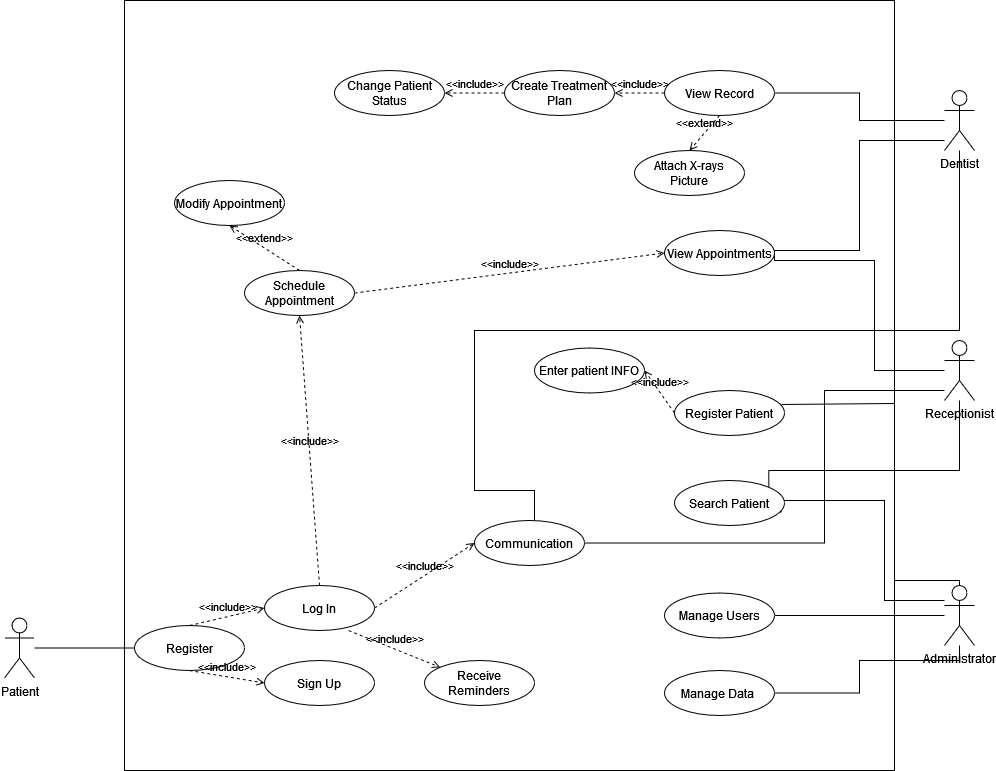

The diagram above was exported from draw.io. Its source (the exported page's mxGraphModel, read from the mxfile embedded in the PNG):
<mxGraphModel dx="1194" dy="752" grid="1" gridSize="10" guides="1" tooltips="1" connect="1" arrows="1" fold="1" page="1" pageScale="1" pageWidth="850" pageHeight="1100" math="0" shadow="0">
  <root>
    <mxCell id="0" />
    <mxCell id="1" parent="0" />
    <mxCell id="X0DPHZbtItZCoW2ArgQh-1" value="" style="whiteSpace=wrap;html=1;aspect=fixed;" vertex="1" parent="1">
      <mxGeometry x="160" y="70" width="770" height="770" as="geometry" />
    </mxCell>
    <mxCell id="X0DPHZbtItZCoW2ArgQh-2" style="rounded=0;orthogonalLoop=1;jettySize=auto;html=1;entryX=1;entryY=0.5;entryDx=0;entryDy=0;edgeStyle=orthogonalEdgeStyle;endArrow=none;endFill=0;" edge="1" parent="1" source="X0DPHZbtItZCoW2ArgQh-5" target="X0DPHZbtItZCoW2ArgQh-17">
      <mxGeometry relative="1" as="geometry">
        <mxPoint x="970" y="210" as="sourcePoint" />
      </mxGeometry>
    </mxCell>
    <mxCell id="X0DPHZbtItZCoW2ArgQh-3" style="edgeStyle=orthogonalEdgeStyle;shape=connector;rounded=0;orthogonalLoop=1;jettySize=auto;html=1;entryX=1;entryY=0.5;entryDx=0;entryDy=0;labelBackgroundColor=default;strokeColor=default;fontFamily=Helvetica;fontSize=11;fontColor=default;endArrow=none;endFill=0;" edge="1" parent="1" source="X0DPHZbtItZCoW2ArgQh-5" target="X0DPHZbtItZCoW2ArgQh-19">
      <mxGeometry relative="1" as="geometry">
        <Array as="points">
          <mxPoint x="895" y="210" />
          <mxPoint x="895" y="320" />
          <mxPoint x="810" y="320" />
        </Array>
      </mxGeometry>
    </mxCell>
    <mxCell id="X0DPHZbtItZCoW2ArgQh-4" style="edgeStyle=orthogonalEdgeStyle;shape=connector;rounded=0;orthogonalLoop=1;jettySize=auto;html=1;labelBackgroundColor=default;strokeColor=default;fontFamily=Helvetica;fontSize=11;fontColor=default;endArrow=classic;entryX=1;entryY=0.5;entryDx=0;entryDy=0;" edge="1" parent="1" source="X0DPHZbtItZCoW2ArgQh-5" target="X0DPHZbtItZCoW2ArgQh-33">
      <mxGeometry relative="1" as="geometry">
        <Array as="points">
          <mxPoint x="995" y="400" />
          <mxPoint x="510" y="400" />
          <mxPoint x="510" y="560" />
          <mxPoint x="570" y="560" />
          <mxPoint x="570" y="613" />
        </Array>
      </mxGeometry>
    </mxCell>
    <mxCell id="X0DPHZbtItZCoW2ArgQh-5" value="Dentist" style="shape=umlActor;verticalLabelPosition=bottom;verticalAlign=top;html=1;outlineConnect=0;" vertex="1" parent="1">
      <mxGeometry x="980" y="160" width="30" height="60" as="geometry" />
    </mxCell>
    <mxCell id="X0DPHZbtItZCoW2ArgQh-6" style="edgeStyle=orthogonalEdgeStyle;shape=connector;rounded=0;orthogonalLoop=1;jettySize=auto;html=1;entryX=1;entryY=0.5;entryDx=0;entryDy=0;labelBackgroundColor=default;strokeColor=default;fontFamily=Helvetica;fontSize=11;fontColor=default;endArrow=none;endFill=0;" edge="1" parent="1" source="X0DPHZbtItZCoW2ArgQh-9" target="X0DPHZbtItZCoW2ArgQh-19">
      <mxGeometry relative="1" as="geometry">
        <Array as="points">
          <mxPoint x="910" y="440" />
          <mxPoint x="910" y="330" />
          <mxPoint x="810" y="330" />
        </Array>
      </mxGeometry>
    </mxCell>
    <mxCell id="X0DPHZbtItZCoW2ArgQh-7" style="edgeStyle=orthogonalEdgeStyle;shape=connector;rounded=0;orthogonalLoop=1;jettySize=auto;html=1;entryX=1;entryY=0;entryDx=0;entryDy=0;labelBackgroundColor=default;strokeColor=default;fontFamily=Helvetica;fontSize=11;fontColor=default;endArrow=none;endFill=0;" edge="1" parent="1" source="X0DPHZbtItZCoW2ArgQh-9" target="X0DPHZbtItZCoW2ArgQh-28">
      <mxGeometry relative="1" as="geometry">
        <Array as="points">
          <mxPoint x="995" y="540" />
          <mxPoint x="805" y="540" />
        </Array>
      </mxGeometry>
    </mxCell>
    <mxCell id="X0DPHZbtItZCoW2ArgQh-8" style="edgeStyle=orthogonalEdgeStyle;shape=connector;rounded=0;orthogonalLoop=1;jettySize=auto;html=1;entryX=1;entryY=0.5;entryDx=0;entryDy=0;labelBackgroundColor=default;strokeColor=default;fontFamily=Helvetica;fontSize=11;fontColor=default;endArrow=none;endFill=0;" edge="1" parent="1" source="X0DPHZbtItZCoW2ArgQh-9" target="X0DPHZbtItZCoW2ArgQh-33">
      <mxGeometry relative="1" as="geometry">
        <Array as="points">
          <mxPoint x="860" y="460" />
          <mxPoint x="860" y="613" />
        </Array>
      </mxGeometry>
    </mxCell>
    <mxCell id="X0DPHZbtItZCoW2ArgQh-9" value="Receptionist" style="shape=umlActor;verticalLabelPosition=bottom;verticalAlign=top;html=1;outlineConnect=0;" vertex="1" parent="1">
      <mxGeometry x="980" y="410" width="30" height="60" as="geometry" />
    </mxCell>
    <mxCell id="X0DPHZbtItZCoW2ArgQh-10" style="edgeStyle=orthogonalEdgeStyle;shape=connector;rounded=0;orthogonalLoop=1;jettySize=auto;html=1;entryX=1;entryY=0.5;entryDx=0;entryDy=0;labelBackgroundColor=default;strokeColor=default;fontFamily=Helvetica;fontSize=11;fontColor=default;endArrow=none;endFill=0;" edge="1" parent="1" source="X0DPHZbtItZCoW2ArgQh-14" target="X0DPHZbtItZCoW2ArgQh-24">
      <mxGeometry relative="1" as="geometry">
        <Array as="points">
          <mxPoint x="950" y="685" />
          <mxPoint x="950" y="685" />
        </Array>
      </mxGeometry>
    </mxCell>
    <mxCell id="X0DPHZbtItZCoW2ArgQh-11" style="edgeStyle=orthogonalEdgeStyle;shape=connector;rounded=0;orthogonalLoop=1;jettySize=auto;html=1;entryX=1;entryY=0.5;entryDx=0;entryDy=0;labelBackgroundColor=default;strokeColor=default;fontFamily=Helvetica;fontSize=11;fontColor=default;endArrow=none;endFill=0;" edge="1" parent="1" source="X0DPHZbtItZCoW2ArgQh-14" target="X0DPHZbtItZCoW2ArgQh-26">
      <mxGeometry relative="1" as="geometry">
        <Array as="points">
          <mxPoint x="995" y="730" />
          <mxPoint x="895" y="730" />
          <mxPoint x="895" y="763" />
        </Array>
      </mxGeometry>
    </mxCell>
    <mxCell id="X0DPHZbtItZCoW2ArgQh-12" style="edgeStyle=orthogonalEdgeStyle;shape=connector;rounded=0;orthogonalLoop=1;jettySize=auto;html=1;entryX=0.977;entryY=0.696;entryDx=0;entryDy=0;labelBackgroundColor=default;strokeColor=default;fontFamily=Helvetica;fontSize=11;fontColor=default;endArrow=none;endFill=0;entryPerimeter=0;" edge="1" parent="1" source="X0DPHZbtItZCoW2ArgQh-14" target="X0DPHZbtItZCoW2ArgQh-28">
      <mxGeometry relative="1" as="geometry">
        <mxPoint x="630" y="562.5" as="targetPoint" />
        <Array as="points">
          <mxPoint x="920" y="670" />
          <mxPoint x="920" y="570" />
          <mxPoint x="810" y="570" />
          <mxPoint x="810" y="581" />
        </Array>
      </mxGeometry>
    </mxCell>
    <mxCell id="X0DPHZbtItZCoW2ArgQh-13" style="edgeStyle=orthogonalEdgeStyle;shape=connector;rounded=0;orthogonalLoop=1;jettySize=auto;html=1;entryX=0.973;entryY=0.311;entryDx=0;entryDy=0;labelBackgroundColor=default;strokeColor=default;fontFamily=Helvetica;fontSize=11;fontColor=default;endArrow=none;endFill=0;entryPerimeter=0;" edge="1" parent="1" source="X0DPHZbtItZCoW2ArgQh-14" target="X0DPHZbtItZCoW2ArgQh-27">
      <mxGeometry relative="1" as="geometry">
        <Array as="points">
          <mxPoint x="995" y="650" />
          <mxPoint x="930" y="650" />
          <mxPoint x="930" y="473" />
        </Array>
      </mxGeometry>
    </mxCell>
    <mxCell id="X0DPHZbtItZCoW2ArgQh-14" value="Administrator" style="shape=umlActor;verticalLabelPosition=bottom;verticalAlign=top;html=1;outlineConnect=0;" vertex="1" parent="1">
      <mxGeometry x="980" y="655" width="30" height="60" as="geometry" />
    </mxCell>
    <mxCell id="X0DPHZbtItZCoW2ArgQh-15" style="edgeStyle=orthogonalEdgeStyle;shape=connector;rounded=0;orthogonalLoop=1;jettySize=auto;html=1;entryX=0;entryY=0.5;entryDx=0;entryDy=0;labelBackgroundColor=default;strokeColor=default;fontFamily=Helvetica;fontSize=11;fontColor=default;endArrow=none;endFill=0;" edge="1" parent="1" source="X0DPHZbtItZCoW2ArgQh-16" target="X0DPHZbtItZCoW2ArgQh-29">
      <mxGeometry relative="1" as="geometry" />
    </mxCell>
    <mxCell id="X0DPHZbtItZCoW2ArgQh-16" value="Patient" style="shape=umlActor;verticalLabelPosition=bottom;verticalAlign=top;html=1;outlineConnect=0;" vertex="1" parent="1">
      <mxGeometry x="40" y="687.5" width="30" height="60" as="geometry" />
    </mxCell>
    <mxCell id="X0DPHZbtItZCoW2ArgQh-17" value="View Record" style="ellipse;whiteSpace=wrap;html=1;" vertex="1" parent="1">
      <mxGeometry x="700" y="140" width="110" height="45" as="geometry" />
    </mxCell>
    <mxCell id="X0DPHZbtItZCoW2ArgQh-18" value="Create Treatment Plan" style="ellipse;whiteSpace=wrap;html=1;" vertex="1" parent="1">
      <mxGeometry x="540" y="140" width="110" height="45" as="geometry" />
    </mxCell>
    <mxCell id="X0DPHZbtItZCoW2ArgQh-19" value="View Appointments" style="ellipse;whiteSpace=wrap;html=1;" vertex="1" parent="1">
      <mxGeometry x="700" y="300" width="110" height="45" as="geometry" />
    </mxCell>
    <mxCell id="X0DPHZbtItZCoW2ArgQh-20" value="Attach X-rays Picture" style="ellipse;whiteSpace=wrap;html=1;" vertex="1" parent="1">
      <mxGeometry x="670" y="220" width="110" height="45" as="geometry" />
    </mxCell>
    <mxCell id="X0DPHZbtItZCoW2ArgQh-21" value="Change Patient Status" style="ellipse;whiteSpace=wrap;html=1;" vertex="1" parent="1">
      <mxGeometry x="370" y="140" width="110" height="45" as="geometry" />
    </mxCell>
    <mxCell id="X0DPHZbtItZCoW2ArgQh-22" value="Modify Appointment" style="ellipse;whiteSpace=wrap;html=1;" vertex="1" parent="1">
      <mxGeometry x="210" y="250" width="110" height="45" as="geometry" />
    </mxCell>
    <mxCell id="X0DPHZbtItZCoW2ArgQh-23" value="Schedule Appointment" style="ellipse;whiteSpace=wrap;html=1;" vertex="1" parent="1">
      <mxGeometry x="280" y="340" width="110" height="45" as="geometry" />
    </mxCell>
    <mxCell id="X0DPHZbtItZCoW2ArgQh-24" value="Manage Users" style="ellipse;whiteSpace=wrap;html=1;" vertex="1" parent="1">
      <mxGeometry x="700" y="662.5" width="110" height="45" as="geometry" />
    </mxCell>
    <mxCell id="X0DPHZbtItZCoW2ArgQh-25" value="Enter patient INFO" style="ellipse;whiteSpace=wrap;html=1;" vertex="1" parent="1">
      <mxGeometry x="570" y="417.5" width="110" height="45" as="geometry" />
    </mxCell>
    <mxCell id="X0DPHZbtItZCoW2ArgQh-26" value="Manage Data&amp;nbsp;" style="ellipse;whiteSpace=wrap;html=1;" vertex="1" parent="1">
      <mxGeometry x="700" y="740" width="110" height="45" as="geometry" />
    </mxCell>
    <mxCell id="X0DPHZbtItZCoW2ArgQh-27" value="Register Patient" style="ellipse;whiteSpace=wrap;html=1;" vertex="1" parent="1">
      <mxGeometry x="710" y="460" width="110" height="45" as="geometry" />
    </mxCell>
    <mxCell id="X0DPHZbtItZCoW2ArgQh-28" value="Search Patient" style="ellipse;whiteSpace=wrap;html=1;" vertex="1" parent="1">
      <mxGeometry x="710" y="550" width="110" height="45" as="geometry" />
    </mxCell>
    <mxCell id="X0DPHZbtItZCoW2ArgQh-29" value="Register" style="ellipse;whiteSpace=wrap;html=1;" vertex="1" parent="1">
      <mxGeometry x="170" y="695" width="110" height="45" as="geometry" />
    </mxCell>
    <mxCell id="X0DPHZbtItZCoW2ArgQh-30" value="Sign Up" style="ellipse;whiteSpace=wrap;html=1;" vertex="1" parent="1">
      <mxGeometry x="300" y="730" width="110" height="45" as="geometry" />
    </mxCell>
    <mxCell id="X0DPHZbtItZCoW2ArgQh-31" value="Log In" style="ellipse;whiteSpace=wrap;html=1;" vertex="1" parent="1">
      <mxGeometry x="300" y="655" width="110" height="45" as="geometry" />
    </mxCell>
    <mxCell id="X0DPHZbtItZCoW2ArgQh-32" value="Receive Reminders" style="ellipse;whiteSpace=wrap;html=1;" vertex="1" parent="1">
      <mxGeometry x="460" y="730" width="110" height="45" as="geometry" />
    </mxCell>
    <mxCell id="X0DPHZbtItZCoW2ArgQh-33" value="Communication" style="ellipse;whiteSpace=wrap;html=1;" vertex="1" parent="1">
      <mxGeometry x="510" y="590" width="110" height="45" as="geometry" />
    </mxCell>
    <mxCell id="X0DPHZbtItZCoW2ArgQh-34" value="&amp;lt;&amp;lt;include&amp;gt;&amp;gt;" style="html=1;verticalAlign=bottom;labelBackgroundColor=none;endArrow=open;endFill=0;dashed=1;rounded=0;exitX=0;exitY=0.5;exitDx=0;exitDy=0;entryX=1;entryY=0.5;entryDx=0;entryDy=0;" edge="1" parent="1" source="X0DPHZbtItZCoW2ArgQh-17" target="X0DPHZbtItZCoW2ArgQh-18">
      <mxGeometry width="160" relative="1" as="geometry">
        <mxPoint x="580" y="110" as="sourcePoint" />
        <mxPoint x="740" y="110" as="targetPoint" />
      </mxGeometry>
    </mxCell>
    <mxCell id="X0DPHZbtItZCoW2ArgQh-35" value="&amp;lt;&amp;lt;extend&amp;gt;&amp;gt;" style="html=1;verticalAlign=bottom;labelBackgroundColor=none;endArrow=open;endFill=0;dashed=1;rounded=0;entryX=0.5;entryY=0;entryDx=0;entryDy=0;exitX=0.5;exitY=1;exitDx=0;exitDy=0;" edge="1" parent="1" source="X0DPHZbtItZCoW2ArgQh-17" target="X0DPHZbtItZCoW2ArgQh-20">
      <mxGeometry width="160" relative="1" as="geometry">
        <mxPoint x="530" y="320" as="sourcePoint" />
        <mxPoint x="690" y="320" as="targetPoint" />
      </mxGeometry>
    </mxCell>
    <mxCell id="X0DPHZbtItZCoW2ArgQh-36" value="&amp;lt;&amp;lt;include&amp;gt;&amp;gt;" style="html=1;verticalAlign=bottom;labelBackgroundColor=none;endArrow=open;endFill=0;dashed=1;rounded=0;exitX=0;exitY=0.5;exitDx=0;exitDy=0;entryX=1;entryY=0.5;entryDx=0;entryDy=0;" edge="1" parent="1" source="X0DPHZbtItZCoW2ArgQh-18" target="X0DPHZbtItZCoW2ArgQh-21">
      <mxGeometry width="160" relative="1" as="geometry">
        <mxPoint x="710" y="173" as="sourcePoint" />
        <mxPoint x="660" y="173" as="targetPoint" />
      </mxGeometry>
    </mxCell>
    <mxCell id="X0DPHZbtItZCoW2ArgQh-37" value="&amp;lt;&amp;lt;include&amp;gt;&amp;gt;" style="html=1;verticalAlign=bottom;labelBackgroundColor=none;endArrow=open;endFill=0;dashed=1;rounded=0;exitX=0.5;exitY=0;exitDx=0;exitDy=0;entryX=0.5;entryY=1;entryDx=0;entryDy=0;" edge="1" parent="1" source="X0DPHZbtItZCoW2ArgQh-31" target="X0DPHZbtItZCoW2ArgQh-23">
      <mxGeometry width="160" relative="1" as="geometry">
        <mxPoint x="710" y="173" as="sourcePoint" />
        <mxPoint x="660" y="173" as="targetPoint" />
      </mxGeometry>
    </mxCell>
    <mxCell id="X0DPHZbtItZCoW2ArgQh-38" value="&amp;lt;&amp;lt;include&amp;gt;&amp;gt;" style="html=1;verticalAlign=bottom;labelBackgroundColor=none;endArrow=open;endFill=0;dashed=1;rounded=0;exitX=0.764;exitY=1;exitDx=0;exitDy=0;entryX=0;entryY=0;entryDx=0;entryDy=0;exitPerimeter=0;" edge="1" parent="1" source="X0DPHZbtItZCoW2ArgQh-31" target="X0DPHZbtItZCoW2ArgQh-32">
      <mxGeometry width="160" relative="1" as="geometry">
        <mxPoint x="365" y="665" as="sourcePoint" />
        <mxPoint x="395" y="355" as="targetPoint" />
      </mxGeometry>
    </mxCell>
    <mxCell id="X0DPHZbtItZCoW2ArgQh-39" value="&amp;lt;&amp;lt;include&amp;gt;&amp;gt;" style="html=1;verticalAlign=bottom;labelBackgroundColor=none;endArrow=open;endFill=0;dashed=1;rounded=0;exitX=1;exitY=0.5;exitDx=0;exitDy=0;entryX=0;entryY=0.5;entryDx=0;entryDy=0;" edge="1" parent="1" source="X0DPHZbtItZCoW2ArgQh-31" target="X0DPHZbtItZCoW2ArgQh-33">
      <mxGeometry width="160" relative="1" as="geometry">
        <mxPoint x="394" y="710" as="sourcePoint" />
        <mxPoint x="486" y="747" as="targetPoint" />
      </mxGeometry>
    </mxCell>
    <mxCell id="X0DPHZbtItZCoW2ArgQh-40" value="&amp;lt;&amp;lt;include&amp;gt;&amp;gt;" style="html=1;verticalAlign=bottom;labelBackgroundColor=none;endArrow=open;endFill=0;dashed=1;rounded=0;exitX=0.5;exitY=0;exitDx=0;exitDy=0;entryX=0;entryY=0.5;entryDx=0;entryDy=0;" edge="1" parent="1" source="X0DPHZbtItZCoW2ArgQh-29" target="X0DPHZbtItZCoW2ArgQh-31">
      <mxGeometry width="160" relative="1" as="geometry">
        <mxPoint x="420" y="688" as="sourcePoint" />
        <mxPoint x="520" y="623" as="targetPoint" />
      </mxGeometry>
    </mxCell>
    <mxCell id="X0DPHZbtItZCoW2ArgQh-41" value="&amp;lt;&amp;lt;include&amp;gt;&amp;gt;" style="html=1;verticalAlign=bottom;labelBackgroundColor=none;endArrow=open;endFill=0;dashed=1;rounded=0;exitX=0.5;exitY=1;exitDx=0;exitDy=0;entryX=0;entryY=0.5;entryDx=0;entryDy=0;" edge="1" parent="1" source="X0DPHZbtItZCoW2ArgQh-29" target="X0DPHZbtItZCoW2ArgQh-30">
      <mxGeometry width="160" relative="1" as="geometry">
        <mxPoint x="394" y="710" as="sourcePoint" />
        <mxPoint x="486" y="747" as="targetPoint" />
      </mxGeometry>
    </mxCell>
    <mxCell id="X0DPHZbtItZCoW2ArgQh-42" value="&amp;lt;&amp;lt;include&amp;gt;&amp;gt;" style="html=1;verticalAlign=bottom;labelBackgroundColor=none;endArrow=open;endFill=0;dashed=1;rounded=0;exitX=0;exitY=0.5;exitDx=0;exitDy=0;entryX=1;entryY=0.5;entryDx=0;entryDy=0;" edge="1" parent="1" source="X0DPHZbtItZCoW2ArgQh-27" target="X0DPHZbtItZCoW2ArgQh-25">
      <mxGeometry width="160" relative="1" as="geometry">
        <mxPoint x="710" y="173" as="sourcePoint" />
        <mxPoint x="660" y="173" as="targetPoint" />
      </mxGeometry>
    </mxCell>
    <mxCell id="X0DPHZbtItZCoW2ArgQh-43" value="&amp;lt;&amp;lt;include&amp;gt;&amp;gt;" style="html=1;verticalAlign=bottom;labelBackgroundColor=none;endArrow=open;endFill=0;dashed=1;rounded=0;exitX=1;exitY=0.5;exitDx=0;exitDy=0;entryX=0;entryY=0.5;entryDx=0;entryDy=0;" edge="1" parent="1" source="X0DPHZbtItZCoW2ArgQh-23" target="X0DPHZbtItZCoW2ArgQh-19">
      <mxGeometry width="160" relative="1" as="geometry">
        <mxPoint x="710" y="173" as="sourcePoint" />
        <mxPoint x="660" y="173" as="targetPoint" />
      </mxGeometry>
    </mxCell>
    <mxCell id="X0DPHZbtItZCoW2ArgQh-44" value="&amp;lt;&amp;lt;extend&amp;gt;&amp;gt;" style="html=1;verticalAlign=bottom;labelBackgroundColor=none;endArrow=open;endFill=0;dashed=1;rounded=0;entryX=0.5;entryY=1;entryDx=0;entryDy=0;exitX=0.5;exitY=0;exitDx=0;exitDy=0;" edge="1" parent="1" source="X0DPHZbtItZCoW2ArgQh-23" target="X0DPHZbtItZCoW2ArgQh-22">
      <mxGeometry width="160" relative="1" as="geometry">
        <mxPoint x="765" y="195" as="sourcePoint" />
        <mxPoint x="735" y="230" as="targetPoint" />
      </mxGeometry>
    </mxCell>
  </root>
</mxGraphModel>